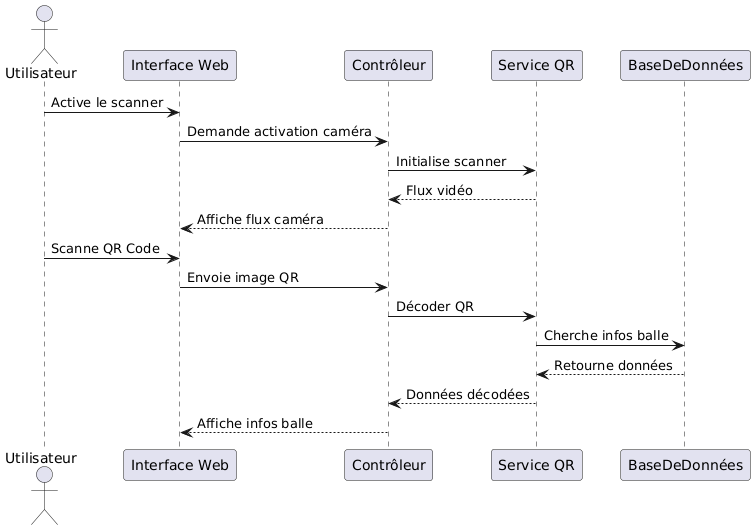

The diagram above was rendered by PlantUML. Its source (embedded in the PNG):
@startuml
actor Utilisateur
participant "Interface Web" as UI
participant Contrôleur
participant "Service QR" as QRService
participant BaseDeDonnées

Utilisateur -> UI : Active le scanner
UI -> Contrôleur : Demande activation caméra
Contrôleur -> QRService : Initialise scanner
QRService --> Contrôleur : Flux vidéo
Contrôleur --> UI : Affiche flux caméra

Utilisateur -> UI : Scanne QR Code
UI -> Contrôleur : Envoie image QR
Contrôleur -> QRService : Décoder QR
QRService -> BaseDeDonnées : Cherche infos balle
BaseDeDonnées --> QRService : Retourne données
QRService --> Contrôleur : Données décodées
Contrôleur --> UI : Affiche infos balle
@enduml